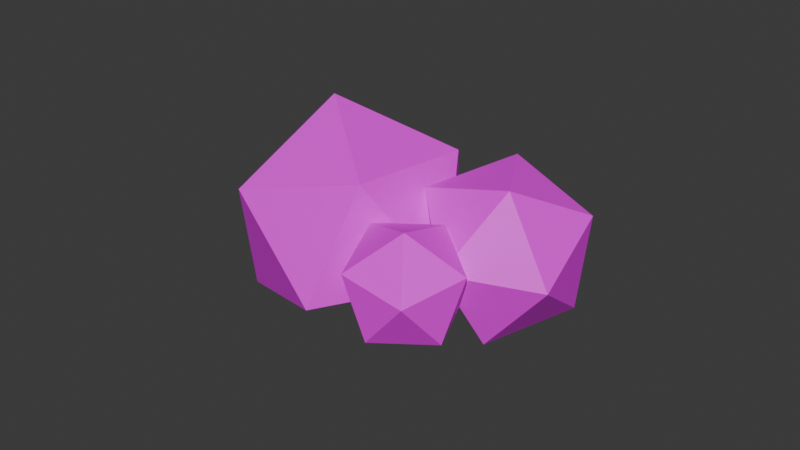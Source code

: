 # Source: bush.blend  (saved by Blender 4.1.24; exported with 4.5.12 LTS)
import bpy
from mathutils import Matrix  # noqa: F401  (used for matrix-valued properties, if any)

bpy.ops.wm.read_factory_settings(use_empty=True)
scene = bpy.context.scene
scene.name = 'Scene'

# ---- collections
col_collection = bpy.data.collections.new('Collection'); scene.collection.children.link(col_collection)

# ---- images (referenced by path relative to the original .blend; pixels are not part of the script)
import os
ASSET_DIR = os.environ.get("B2B_ASSET_DIR", "")  # directory of the original .blend (textures are referenced by path, not embedded)
HERE = os.path.dirname(os.path.abspath(__file__))  # packed textures are extracted next to this script under _unpacked/

def load_image(name, relpath, width, height, colorspace="sRGB"):
    """Load a texture the original file referenced (path relative to the .blend, or extracted next to this script)."""
    p = next((c for c in (os.path.join(HERE, relpath), os.path.join(ASSET_DIR, relpath)) if relpath and os.path.exists(c)), "")
    if p:
        img = bpy.data.images.load(p, check_existing=True)
        img.name = name
    else:  # same state as the original file: an image datablock whose file is absent (Cycles renders it pink)
        img = bpy.data.images.new(name, width, height)
        img.source = "FILE"
        img.filepath = "//" + (relpath or name)
    img.colorspace_settings.name = colorspace
    return img
img_bush = load_image('bush', 'bush.png', 1024, 1024, 'sRGB')

# ---- materials (node trees are filled in below, after node groups)
mat_material_004 = bpy.data.materials.new('Material.004')

# ---- material node trees
mat_material_004.use_nodes = True; mat_material_004.node_tree.nodes.clear()
_N = mat_material_004.node_tree.nodes; _L = mat_material_004.node_tree.links
n0 = _N.new('ShaderNodeBsdfPrincipled'); n0.name = 'Principled BSDF'; n0.location = (10, 300)
n1 = _N.new('ShaderNodeOutputMaterial'); n1.name = 'Material Output'; n1.location = (300, 300)
n2 = _N.new('ShaderNodeTexImage'); n2.name = 'Image Texture'; n2.location = (-280, 275)
n2.image = img_bush
_L.new(n0.outputs[0], n1.inputs[0])
_L.new(n2.outputs[0], n0.inputs[0])
n1.is_active_output = True

# ---- world
world_world = bpy.data.worlds.new('World'); scene.world = world_world
world_world.use_nodes = True; world_world.node_tree.nodes.clear()
_N = world_world.node_tree.nodes; _L = world_world.node_tree.links
n0 = _N.new('ShaderNodeOutputWorld'); n0.name = 'World Output'; n0.location = (300, 300)
n1 = _N.new('ShaderNodeBackground'); n1.name = 'Background'; n1.location = (10, 300)
n1.inputs[0].default_value = (0.05088, 0.05088, 0.05088, 1.0)
_L.new(n1.outputs[0], n0.inputs[0])
n0.is_active_output = True
world_world.color = (0.05088, 0.05088, 0.05088)
world_world.use_sun_shadow = False
world_world.sun_shadow_jitter_overblur = 0.0

# ---- meshes
me_icosphere = bpy.data.meshes.new('Icosphere')
me_icosphere.from_pydata([(-0.7928, -0.5068, 0.1128), (0.117, -0.986, 0.3324), (-0.469, -0.5887, 1.11), (-0.8968, 0.3089, 0.7681), (-0.5752, 0.4664, -0.2205), (0.007418, -0.2882, -0.09055), (0.5752, -0.4664, 1.123), (-0.05136, 0.3339, 1.393), (-0.117, 0.986, 0.5704), (0.469, 0.5887, -0.2069), (0.8968, -0.3089, 0.1348), (0.7928, 0.5068, 0.7901), (1.057, -0.2968, 0.6859), (0.5932, -0.5165, 0.8282), (1.052, -0.7562, 0.9557), (1.391, -0.6895, 0.5501), (1.142, -0.4087, 0.1719), (0.7384, -0.4579, 0.4416), (0.6397, -1.045, 0.7803), (1.133, -1.152, 0.6084), (1.188, -0.9373, 0.124), (0.7297, -0.6976, -0.003438), (0.3908, -0.7643, 0.4022), (0.7241, -1.157, 0.2663), (0.7617, 0.00427, 0.7871), (1.105, -0.6102, 0.4785), (1.521, -0.08894, 0.8611), (1.233, 0.6062, 0.7048), (0.6386, 0.5146, 0.2256), (0.8266, -0.1622, 0.1889), (1.789, -0.388, 0.2054), (1.867, 0.3638, 0.3452), (1.322, 0.7368, -0.04747), (0.9062, 0.2156, -0.43), (1.195, -0.4796, -0.2738), (1.666, 0.1224, -0.3561)], [], [(0, 1, 2), (1, 0, 5), (0, 2, 3), (0, 3, 4), (0, 4, 5), (1, 5, 10), (2, 1, 6), (3, 2, 7), (4, 3, 8), (5, 4, 9), (1, 10, 6), (2, 6, 7), (3, 7, 8), (4, 8, 9), (5, 9, 10), (6, 10, 11), (7, 6, 11), (8, 7, 11), (9, 8, 11), (10, 9, 11), (12, 13, 14), (13, 12, 17), (12, 14, 15), (12, 15, 16), (12, 16, 17), (13, 17, 22), (14, 13, 18), (15, 14, 19), (16, 15, 20), (17, 16, 21), (13, 22, 18), (14, 18, 19), (15, 19, 20), (16, 20, 21), (17, 21, 22), (18, 22, 23), (19, 18, 23), (20, 19, 23), (21, 20, 23), (22, 21, 23), (24, 25, 26), (25, 24, 29), (24, 26, 27), (24, 27, 28), (24, 28, 29), (25, 29, 34), (26, 25, 30), (27, 26, 31), (28, 27, 32), (29, 28, 33), (25, 34, 30), (26, 30, 31), (27, 31, 32), (28, 32, 33), (29, 33, 34), (30, 34, 35), (31, 30, 35), (32, 31, 35), (33, 32, 35), (34, 33, 35)])
_uv = me_icosphere.uv_layers.new(name='UVMap')
_uv.uv.foreach_set('vector', [0.345, 0.5148, 0.3226, 0.3386, 0.5126, 0.4065, 0.1985, 0.001067, 0.3205, 0.1692, 0.1568, 0.1538, 0.345, 0.5148, 0.5126, 0.4065, 0.5126, 0.6137, 0.345, 0.5148, 0.5126, 0.6137, 0.3226, 0.6739, 0.3205, 0.1692, 0.1985, 0.3371, 0.1568, 0.1538, 0.1985, 0.001067, 0.1568, 0.1538, 0.001067, 0.06503, 0.02606, 0.3392, 0.181, 0.4131, 0.001067, 0.5164, 0.5136, 0.3364, 0.3226, 0.2688, 0.4889, 0.1604, 0.5147, 0.5885, 0.5147, 0.3843, 0.6923, 0.481, 0.1568, 0.1538, 0.1985, 0.3371, 0.001067, 0.2727, 0.181, 0.4131, 0.181, 0.6202, 0.001067, 0.5164, 0.3226, 0.2688, 0.3226, 0.06159, 0.4889, 0.1604, 0.5147, 0.3843, 0.6891, 0.3386, 0.6923, 0.481, 0.5147, 0.5885, 0.6923, 0.481, 0.6891, 0.6688, 0.1568, 0.1538, 0.001067, 0.2727, 0.001067, 0.06503, 0.001067, 0.5164, 0.181, 0.6202, 0.02606, 0.6743, 0.4889, 0.1604, 0.3226, 0.06159, 0.5136, 0.001067, 0.5158, 0.04471, 0.6918, 0.001067, 0.6928, 0.1393, 0.5158, 0.2477, 0.5158, 0.04471, 0.6928, 0.1393, 0.6918, 0.3295, 0.5158, 0.2477, 0.6928, 0.1393, 0.9299, 0.1689, 0.8378, 0.1301, 0.9262, 0.0744, 0.4227, 0.676, 0.4846, 0.7612, 0.4005, 0.7543, 0.8845, 0.6979, 0.9572, 0.671, 0.9751, 0.7512, 0.8845, 0.6979, 0.9751, 0.7512, 0.8845, 0.8029, 0.4846, 0.7612, 0.4227, 0.8462, 0.4005, 0.7543, 0.4227, 0.676, 0.4005, 0.7543, 0.3226, 0.7084, 0.9262, 0.0744, 0.8378, 0.1301, 0.8378, 0.0264, 0.001067, 0.8111, 0.001067, 0.7082, 0.07374, 0.748, 0.8845, 0.8029, 0.9751, 0.7512, 0.9572, 0.8408, 0.4005, 0.7543, 0.4227, 0.8462, 0.3226, 0.8136, 0.2723, 0.8287, 0.2728, 0.912, 0.1831, 0.8599, 0.9262, 0.0744, 0.8378, 0.0264, 0.9299, 0.001067, 0.001067, 0.8111, 0.07374, 0.748, 0.1012, 0.8429, 0.9291, 0.3136, 0.8402, 0.2741, 0.9291, 0.2177, 0.4005, 0.7543, 0.3226, 0.8136, 0.3226, 0.7084, 0.1831, 0.8599, 0.2728, 0.912, 0.1831, 0.9651, 0.07374, 0.748, 0.1012, 0.6764, 0.1631, 0.7597, 0.1012, 0.8429, 0.07374, 0.748, 0.1631, 0.7597, 0.9291, 0.2177, 0.8402, 0.2741, 0.8378, 0.171, 0.2728, 0.912, 0.2723, 0.9989, 0.1831, 0.9651, 0.6944, 0.4702, 0.6944, 0.3386, 0.8187, 0.3829, 0.6585, 0.671, 0.7474, 0.7939, 0.625, 0.785, 0.6944, 0.4702, 0.8187, 0.3829, 0.8316, 0.5334, 0.6944, 0.4702, 0.8316, 0.5334, 0.7152, 0.5822, 0.7474, 0.7939, 0.6585, 0.9146, 0.625, 0.785, 0.6585, 0.671, 0.625, 0.785, 0.5147, 0.7157, 0.8357, 0.04215, 0.8357, 0.192, 0.716, 0.1083, 0.8316, 0.5334, 0.8187, 0.3829, 0.9163, 0.441, 0.7548, 0.8096, 0.7496, 0.671, 0.8823, 0.7286, 0.625, 0.785, 0.6585, 0.9146, 0.5147, 0.8663, 0.8357, 0.192, 0.6949, 0.2436, 0.716, 0.1083, 0.8357, 0.04215, 0.716, 0.1083, 0.6949, 0.001067, 0.3149, 0.5859, 0.3112, 0.7242, 0.1831, 0.6438, 0.7548, 0.8096, 0.8823, 0.7286, 0.8823, 0.8773, 0.625, 0.785, 0.5147, 0.8663, 0.5147, 0.7157, 0.2029, 0.3392, 0.3146, 0.3953, 0.1831, 0.4704, 0.3112, 0.7242, 0.3149, 0.8265, 0.1831, 0.7926, 0.1831, 0.6438, 0.3112, 0.7242, 0.1831, 0.7926, 0.3146, 0.5464, 0.2029, 0.5837, 0.1831, 0.4704, 0.3146, 0.3953, 0.3146, 0.5464, 0.1831, 0.4704])
me_icosphere.materials.append(mat_material_004)
me_icosphere.update()

# ---- objects
ob_bush = bpy.data.objects.new('bush', me_icosphere)

# ---- transforms, parenting, visibility, modifiers, constraints
ob_bush.location = (0.0, 0.0, 0.0)
ob_bush.rotation_euler = (0.2346, -0.1898, 0.1459)

# ---- collection membership
col_collection.objects.link(ob_bush)

# ---- scene / render settings (as saved in the file)
scene.frame_start = 1; scene.frame_end = 250; scene.frame_set(1)
scene.render.engine = 'CYCLES'
scene.cycles.samples = 1
scene.cycles.sampling_pattern = 'TABULATED_SOBOL'
scene.cycles.bake_type = 'DIFFUSE'
scene.eevee.ray_tracing_options.trace_max_roughness = 0.0
bpy.context.view_layer.update()

# ---- added for rendering (the .blend has no active camera and no usable light): camera, sun
cam_auto = bpy.data.cameras.new('AutoCamera')
cam_auto.lens = 50.0
cam_auto.sensor_width = 36.0
cam_auto.clip_end = 1000.0
ob_auto_camera = bpy.data.objects.new('AutoCamera', cam_auto)
scene.collection.objects.link(ob_auto_camera)
ob_auto_camera.location = (5.24822, -5.93443, 4.39739)
ob_auto_camera.rotation_euler = (1.09748, -7.21219e-08, 0.694738)
scene.camera = ob_auto_camera
light_auto_sun = bpy.data.lights.new('AutoSun', 'SUN')
light_auto_sun.energy = 3.0
light_auto_sun.angle = 0.0523599
ob_auto_sun = bpy.data.objects.new('AutoSun', light_auto_sun)
scene.collection.objects.link(ob_auto_sun)
ob_auto_sun.rotation_euler = (0.872665, 0.174533, 0.523599)
bpy.context.view_layer.update()
